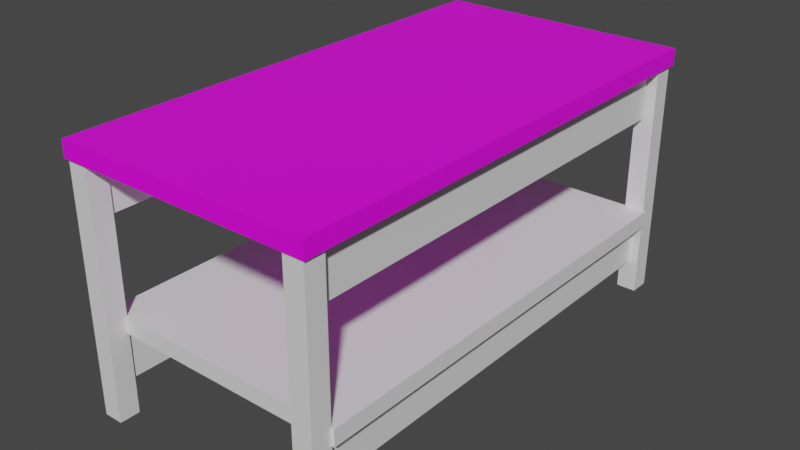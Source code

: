 # Source: IkeaDesk.blend  (saved by Blender 3.1.7; exported with 4.5.12 LTS)
import bpy
from mathutils import Matrix  # noqa: F401  (used for matrix-valued properties, if any)

bpy.ops.wm.read_factory_settings(use_empty=True)
scene = bpy.context.scene
scene.name = 'Scene'

# ---- collections
col_collection = bpy.data.collections.new('Collection'); scene.collection.children.link(col_collection)

# ---- images (referenced by path relative to the original .blend; pixels are not part of the script)
import os
ASSET_DIR = os.environ.get("B2B_ASSET_DIR", "")  # directory of the original .blend (textures are referenced by path, not embedded)
HERE = os.path.dirname(os.path.abspath(__file__))  # packed textures are extracted next to this script under _unpacked/

def load_image(name, relpath, width, height, colorspace="sRGB"):
    """Load a texture the original file referenced (path relative to the .blend, or extracted next to this script)."""
    p = next((c for c in (os.path.join(HERE, relpath), os.path.join(ASSET_DIR, relpath)) if relpath and os.path.exists(c)), "")
    if p:
        img = bpy.data.images.load(p, check_existing=True)
        img.name = name
    else:  # same state as the original file: an image datablock whose file is absent (Cycles renders it pink)
        img = bpy.data.images.new(name, width, height)
        img.source = "FILE"
        img.filepath = "//" + (relpath or name)
    img.colorspace_settings.name = colorspace
    return img
img_material_jpg = load_image('material.jpg', 'material.jpg', 1024, 1024, 'sRGB')

# ---- materials (node trees are filled in below, after node groups)
mat_material = bpy.data.materials.new('Material')
mat_material.alpha_threshold = 0.0
mat_material.use_transparent_shadow = False
mat_material.line_color = (0.0, 0.0, 0.0, 1.0)
mat_white = bpy.data.materials.new('white')
mat_white.use_transparent_shadow = False

# ---- material node trees
mat_material.use_nodes = True; mat_material.node_tree.nodes.clear()
_N = mat_material.node_tree.nodes; _L = mat_material.node_tree.links
n0 = _N.new('ShaderNodeOutputMaterial'); n0.name = 'Material Output'; n0.location = (300, 300)
n1 = _N.new('ShaderNodeBsdfPrincipled'); n1.name = 'Principled BSDF'; n1.location = (10, 300)
n1.distribution = 'GGX'
n1.subsurface_method = 'RANDOM_WALK_SKIN'
n1.inputs[2].default_value = 0.4
n1.inputs[3].default_value = 1.45
n1.inputs[27].default_value = (0.0, 0.0, 0.0, 1.0)
n1.inputs[28].default_value = 1.0
n2 = _N.new('ShaderNodeTexImage'); n2.name = 'Image Texture'; n2.location = (-280, 275)
n2.image = img_material_jpg
_L.new(n1.outputs[0], n0.inputs[0])
_L.new(n2.outputs[0], n1.inputs[0])
n0.is_active_output = True
mat_white.use_nodes = True; mat_white.node_tree.nodes.clear()
_N = mat_white.node_tree.nodes; _L = mat_white.node_tree.links
n0 = _N.new('ShaderNodeBsdfPrincipled'); n0.name = 'Principled BSDF'; n0.location = (10, 300)
n0.distribution = 'GGX'
n0.subsurface_method = 'RANDOM_WALK_SKIN'
n0.inputs[3].default_value = 1.45
n0.inputs[27].default_value = (0.0, 0.0, 0.0, 1.0)
n0.inputs[28].default_value = 1.0
n1 = _N.new('ShaderNodeOutputMaterial'); n1.name = 'Material Output'; n1.location = (300, 300)
_L.new(n0.outputs[0], n1.inputs[0])
n1.is_active_output = True

# ---- world
world_world = bpy.data.worlds.new('World'); scene.world = world_world
world_world.use_nodes = True; world_world.node_tree.nodes.clear()
_N = world_world.node_tree.nodes; _L = world_world.node_tree.links
n0 = _N.new('ShaderNodeOutputWorld'); n0.name = 'World Output'; n0.location = (300, 300)
n1 = _N.new('ShaderNodeBackground'); n1.name = 'Background'; n1.location = (10, 300)
n1.inputs[0].default_value = (0.05088, 0.05088, 0.05088, 1.0)
_L.new(n1.outputs[0], n0.inputs[0])
n0.is_active_output = True
world_world.color = (0.05088, 0.05088, 0.05088)
world_world.use_sun_shadow = False
world_world.sun_shadow_jitter_overblur = 0.0

# ---- meshes
me_cube = bpy.data.meshes.new('Cube')
me_cube.from_pydata([(1.0, 1.0, 1.0), (1.0, 1.0, -1.0), (1.0, -1.0, 1.0), (1.0, -1.0, -1.0), (-1.0, 1.0, 1.0), (-1.0, 1.0, -1.0), (-1.0, -1.0, 1.0), (-1.0, -1.0, -1.0)], [], [(0, 4, 6, 2), (3, 2, 6, 7), (7, 6, 4, 5), (5, 1, 3, 7), (1, 0, 2, 3), (5, 4, 0, 1)])
_uv = me_cube.uv_layers.new(name='UVMap')
_uv.uv.foreach_set('vector', [0.02662, 0.02339, 0.9749, 0.02339, 0.9749, 0.9867, 0.02662, 0.9867, 0.3333, 0.0, 0.3333, 0.3333, 0.0, 0.3333, 0.0, 0.0, 0.3333, 0.3333, 0.3333, 0.6667, 0.0, 0.6667, 0.0, 0.3333, 0.3333, 0.0, 0.6667, 0.0, 0.6667, 0.3333, 0.3333, 0.3333, 0.6667, 0.3333, 0.6667, 0.6667, 0.3333, 0.6667, 0.3333, 0.3333, 0.3333, 0.6667, 0.3333, 1.0, 0.0, 1.0, 0.0, 0.6667])
me_cube.materials.append(mat_material)
me_cube.materials.append(mat_white)
me_cube.use_remesh_preserve_volume = False
me_cube.use_remesh_preserve_attributes = False
me_cube.use_mirror_vertex_groups = False
me_cube.update()
me_cube_001 = bpy.data.meshes.new('Cube.001')
me_cube_001.from_pydata([(-1.0, -1.0, -1.0), (-1.0, -1.0, 1.0), (-1.0, 1.0, -1.0), (-1.0, 1.0, 1.0), (1.0, -1.0, -1.0), (1.0, -1.0, 1.0), (1.0, 1.0, -1.0), (1.0, 1.0, 1.0)], [], [(0, 1, 3, 2), (2, 3, 7, 6), (6, 7, 5, 4), (4, 5, 1, 0), (2, 6, 4, 0), (7, 3, 1, 5)])
_uv = me_cube_001.uv_layers.new(name='UVMap')
_uv.uv.foreach_set('vector', [0.375, 0.0, 0.625, 0.0, 0.625, 0.25, 0.375, 0.25, 0.375, 0.25, 0.625, 0.25, 0.625, 0.5, 0.375, 0.5, 0.375, 0.5, 0.625, 0.5, 0.625, 0.75, 0.375, 0.75, 0.375, 0.75, 0.625, 0.75, 0.625, 1.0, 0.375, 1.0, 0.125, 0.5, 0.375, 0.5, 0.375, 0.75, 0.125, 0.75, 0.625, 0.5, 0.875, 0.5, 0.875, 0.75, 0.625, 0.75])
me_cube_001.materials.append(mat_white)
me_cube_001.use_remesh_fix_poles = True
me_cube_001.use_remesh_preserve_attributes = False
me_cube_001.update()
me_cube_002 = bpy.data.meshes.new('Cube.002')
me_cube_002.from_pydata([(-1.0, -1.0, -1.0), (-1.0, -1.0, 1.0), (-1.0, 1.0, -1.0), (-1.0, 1.0, 1.0), (1.0, -1.0, -1.0), (1.0, -1.0, 1.0), (1.0, 1.0, -1.0), (1.0, 1.0, 1.0)], [], [(0, 1, 3, 2), (2, 3, 7, 6), (6, 7, 5, 4), (4, 5, 1, 0), (2, 6, 4, 0), (7, 3, 1, 5)])
_uv = me_cube_002.uv_layers.new(name='UVMap')
_uv.uv.foreach_set('vector', [0.375, 0.0, 0.625, 0.0, 0.625, 0.25, 0.375, 0.25, 0.375, 0.25, 0.625, 0.25, 0.625, 0.5, 0.375, 0.5, 0.375, 0.5, 0.625, 0.5, 0.625, 0.75, 0.375, 0.75, 0.375, 0.75, 0.625, 0.75, 0.625, 1.0, 0.375, 1.0, 0.125, 0.5, 0.375, 0.5, 0.375, 0.75, 0.125, 0.75, 0.625, 0.5, 0.875, 0.5, 0.875, 0.75, 0.625, 0.75])
me_cube_002.materials.append(mat_white)
me_cube_002.use_remesh_fix_poles = True
me_cube_002.use_remesh_preserve_attributes = False
me_cube_002.update()
me_cube_003 = bpy.data.meshes.new('Cube.003')
me_cube_003.from_pydata([(-1.0, -1.0, -1.0), (-1.0, -1.0, 1.0), (-1.0, 1.0, -1.0), (-1.0, 1.0, 1.0), (1.0, -1.0, -1.0), (1.0, -1.0, 1.0), (1.0, 1.0, -1.0), (1.0, 1.0, 1.0)], [], [(0, 1, 3, 2), (2, 3, 7, 6), (6, 7, 5, 4), (4, 5, 1, 0), (2, 6, 4, 0), (7, 3, 1, 5)])
_uv = me_cube_003.uv_layers.new(name='UVMap')
_uv.uv.foreach_set('vector', [0.375, 0.0, 0.625, 0.0, 0.625, 0.25, 0.375, 0.25, 0.375, 0.25, 0.625, 0.25, 0.625, 0.5, 0.375, 0.5, 0.375, 0.5, 0.625, 0.5, 0.625, 0.75, 0.375, 0.75, 0.375, 0.75, 0.625, 0.75, 0.625, 1.0, 0.375, 1.0, 0.125, 0.5, 0.375, 0.5, 0.375, 0.75, 0.125, 0.75, 0.625, 0.5, 0.875, 0.5, 0.875, 0.75, 0.625, 0.75])
me_cube_003.materials.append(mat_white)
me_cube_003.use_remesh_fix_poles = True
me_cube_003.use_remesh_preserve_attributes = False
me_cube_003.update()
me_cube_004 = bpy.data.meshes.new('Cube.004')
me_cube_004.from_pydata([(-1.0, -1.0, -1.0), (-1.0, -1.0, 1.0), (-1.0, 1.0, -1.0), (-1.0, 1.0, 1.0), (1.0, -1.0, -1.0), (1.0, -1.0, 1.0), (1.0, 1.0, -1.0), (1.0, 1.0, 1.0)], [], [(0, 1, 3, 2), (2, 3, 7, 6), (6, 7, 5, 4), (4, 5, 1, 0), (2, 6, 4, 0), (7, 3, 1, 5)])
_uv = me_cube_004.uv_layers.new(name='UVMap')
_uv.uv.foreach_set('vector', [0.375, 0.0, 0.625, 0.0, 0.625, 0.25, 0.375, 0.25, 0.375, 0.25, 0.625, 0.25, 0.625, 0.5, 0.375, 0.5, 0.375, 0.5, 0.625, 0.5, 0.625, 0.75, 0.375, 0.75, 0.375, 0.75, 0.625, 0.75, 0.625, 1.0, 0.375, 1.0, 0.125, 0.5, 0.375, 0.5, 0.375, 0.75, 0.125, 0.75, 0.625, 0.5, 0.875, 0.5, 0.875, 0.75, 0.625, 0.75])
me_cube_004.materials.append(mat_white)
me_cube_004.use_remesh_fix_poles = True
me_cube_004.use_remesh_preserve_attributes = False
me_cube_004.update()
me_cube_005 = bpy.data.meshes.new('Cube.005')
me_cube_005.from_pydata([(-1.0, -1.0, -1.0), (-1.0, -1.0, 1.0), (-1.0, 2.556, -1.0), (-1.0, 2.556, 1.0), (1.0, -1.0, -1.0), (1.0, -1.0, 1.0), (1.0, 2.556, -1.0), (1.0, 2.556, 1.0)], [], [(0, 1, 3, 2), (2, 3, 7, 6), (6, 7, 5, 4), (4, 5, 1, 0), (2, 6, 4, 0), (7, 3, 1, 5)])
_uv = me_cube_005.uv_layers.new(name='UVMap')
_uv.uv.foreach_set('vector', [0.375, 0.0, 0.625, 0.0, 0.625, 0.25, 0.375, 0.25, 0.375, 0.25, 0.625, 0.25, 0.625, 0.5, 0.375, 0.5, 0.375, 0.5, 0.625, 0.5, 0.625, 0.75, 0.375, 0.75, 0.375, 0.75, 0.625, 0.75, 0.625, 1.0, 0.375, 1.0, 0.125, 0.5, 0.375, 0.5, 0.375, 0.75, 0.125, 0.75, 0.625, 0.5, 0.875, 0.5, 0.875, 0.75, 0.625, 0.75])
me_cube_005.materials.append(mat_white)
me_cube_005.use_remesh_fix_poles = True
me_cube_005.use_remesh_preserve_attributes = False
me_cube_005.update()
me_cube_006 = bpy.data.meshes.new('Cube.006')
me_cube_006.from_pydata([(-1.0, -1.0, -1.0), (-1.0, -1.0, 1.0), (-1.0, 2.556, -1.0), (-1.0, 2.556, 1.0), (1.0, -1.0, -1.0), (1.0, -1.0, 1.0), (1.0, 2.556, -1.0), (1.0, 2.556, 1.0)], [], [(0, 1, 3, 2), (2, 3, 7, 6), (6, 7, 5, 4), (4, 5, 1, 0), (2, 6, 4, 0), (7, 3, 1, 5)])
_uv = me_cube_006.uv_layers.new(name='UVMap')
_uv.uv.foreach_set('vector', [0.375, 0.0, 0.625, 0.0, 0.625, 0.25, 0.375, 0.25, 0.375, 0.25, 0.625, 0.25, 0.625, 0.5, 0.375, 0.5, 0.375, 0.5, 0.625, 0.5, 0.625, 0.75, 0.375, 0.75, 0.375, 0.75, 0.625, 0.75, 0.625, 1.0, 0.375, 1.0, 0.125, 0.5, 0.375, 0.5, 0.375, 0.75, 0.125, 0.75, 0.625, 0.5, 0.875, 0.5, 0.875, 0.75, 0.625, 0.75])
me_cube_006.use_remesh_fix_poles = True
me_cube_006.use_remesh_preserve_attributes = False
me_cube_006.update()
me_cube_007 = bpy.data.meshes.new('Cube.007')
me_cube_007.from_pydata([(-1.0, -1.0, -1.0), (-1.0, -1.0, 1.0), (-1.0, 2.587, -1.0), (-1.0, 2.587, 1.0), (1.0, -1.0, -1.0), (1.0, -1.0, 1.0), (1.0, 2.587, -1.0), (1.0, 2.587, 1.0)], [], [(0, 1, 3, 2), (2, 3, 7, 6), (6, 7, 5, 4), (4, 5, 1, 0), (2, 6, 4, 0), (7, 3, 1, 5)])
_uv = me_cube_007.uv_layers.new(name='UVMap')
_uv.uv.foreach_set('vector', [0.375, 0.0, 0.625, 0.0, 0.625, 0.25, 0.375, 0.25, 0.375, 0.25, 0.625, 0.25, 0.625, 0.5, 0.375, 0.5, 0.375, 0.5, 0.625, 0.5, 0.625, 0.75, 0.375, 0.75, 0.375, 0.75, 0.625, 0.75, 0.625, 1.0, 0.375, 1.0, 0.125, 0.5, 0.375, 0.5, 0.375, 0.75, 0.125, 0.75, 0.625, 0.5, 0.875, 0.5, 0.875, 0.75, 0.625, 0.75])
me_cube_007.materials.append(mat_white)
me_cube_007.use_remesh_fix_poles = True
me_cube_007.use_remesh_preserve_attributes = False
me_cube_007.update()
me_cube_008 = bpy.data.meshes.new('Cube.008')
me_cube_008.from_pydata([(-1.0, -1.0, -1.0), (-1.0, -1.0, 1.0), (-1.0, 2.556, -1.0), (-1.0, 2.556, 1.0), (1.0, -1.0, -1.0), (1.0, -1.0, 1.0), (1.0, 2.556, -1.0), (1.0, 2.556, 1.0)], [], [(0, 1, 3, 2), (2, 3, 7, 6), (6, 7, 5, 4), (4, 5, 1, 0), (2, 6, 4, 0), (7, 3, 1, 5)])
_uv = me_cube_008.uv_layers.new(name='UVMap')
_uv.uv.foreach_set('vector', [0.375, 0.0, 0.625, 0.0, 0.625, 0.25, 0.375, 0.25, 0.375, 0.25, 0.625, 0.25, 0.625, 0.5, 0.375, 0.5, 0.375, 0.5, 0.625, 0.5, 0.625, 0.75, 0.375, 0.75, 0.375, 0.75, 0.625, 0.75, 0.625, 1.0, 0.375, 1.0, 0.125, 0.5, 0.375, 0.5, 0.375, 0.75, 0.125, 0.75, 0.625, 0.5, 0.875, 0.5, 0.875, 0.75, 0.625, 0.75])
me_cube_008.use_remesh_fix_poles = True
me_cube_008.use_remesh_preserve_attributes = False
me_cube_008.update()
me_cube_009 = bpy.data.meshes.new('Cube.009')
me_cube_009.from_pydata([(1.0, 0.9069, 1.0), (1.0, 0.9069, -1.0), (1.0, -0.9119, 1.0), (1.0, -0.9119, -1.0), (-1.0, 0.9069, 1.0), (-1.0, 0.9069, -1.0), (-1.0, -0.9119, 1.0), (-1.0, -0.9119, -1.0)], [], [(0, 4, 6, 2), (3, 2, 6, 7), (7, 6, 4, 5), (5, 1, 3, 7), (1, 0, 2, 3), (5, 4, 0, 1)])
_uv = me_cube_009.uv_layers.new(name='UVMap')
_uv.uv.foreach_set('vector', [0.625, 0.5, 0.875, 0.5, 0.875, 0.75, 0.625, 0.75, 0.375, 0.75, 0.625, 0.75, 0.625, 1.0, 0.375, 1.0, 0.375, 0.0, 0.625, 0.0, 0.625, 0.25, 0.375, 0.25, 0.125, 0.5, 0.375, 0.5, 0.375, 0.75, 0.125, 0.75, 0.375, 0.5, 0.625, 0.5, 0.625, 0.75, 0.375, 0.75, 0.375, 0.25, 0.625, 0.25, 0.625, 0.5, 0.375, 0.5])
me_cube_009.materials.append(mat_white)
me_cube_009.use_remesh_preserve_volume = False
me_cube_009.use_remesh_preserve_attributes = False
me_cube_009.use_mirror_vertex_groups = False
me_cube_009.update()

# ---- objects
ob_wood = bpy.data.objects.new('Wood', me_cube)
ob_cube_001 = bpy.data.objects.new('Cube.001', me_cube_001)
ob_cube_002 = bpy.data.objects.new('Cube.002', me_cube_002)
ob_cube_003 = bpy.data.objects.new('Cube.003', me_cube_003)
ob_cube_004 = bpy.data.objects.new('Cube.004', me_cube_004)
ob_cube_005 = bpy.data.objects.new('Cube.005', me_cube_005)
ob_cube_006 = bpy.data.objects.new('Cube.006', me_cube_006)
ob_cube_007 = bpy.data.objects.new('Cube.007', me_cube_007)
ob_cube_008 = bpy.data.objects.new('Cube.008', me_cube_008)
ob_cube_009 = bpy.data.objects.new('Cube.009', me_cube_009)

# ---- transforms, parenting, visibility, modifiers, constraints
ob_wood.location = (0.0, 0.0, 0.0)
ob_wood.scale = (1.0, 1.942, 0.06346)
ob_wood.lock_rotations_4d = False
ob_wood.empty_display_type = 'ARROWS'
ob_wood.lineart.crease_threshold = 0.0
ob_cube_001.location = (0.9001, -1.846, -0.9404)
ob_cube_001.scale = (-0.07737, 0.07886, 0.9736)
ob_cube_002.location = (0.8997, 1.839, -0.9398)
ob_cube_002.scale = (-0.07737, 0.07886, 0.9736)
ob_cube_003.location = (-0.9018, 1.793, -0.9434)
ob_cube_003.scale = (-0.07737, 0.07886, 0.9736)
ob_cube_004.location = (-0.9187, -1.836, -0.9902)
ob_cube_004.scale = (-0.07737, 0.07886, 0.9736)
ob_cube_005.location = (0.8696, -0.8218, -0.2131)
ob_cube_005.scale = (0.0328, 1.0, 0.2364)
ob_cube_006.location = (-0.8914, -0.8109, -0.226)
ob_cube_006.scale = (0.0328, 1.0, 0.2364)
ob_cube_007.location = (0.867, -0.8247, -1.435)
ob_cube_007.scale = (0.0328, 1.0, 0.2364)
ob_cube_008.location = (-0.8914, -0.8109, -1.452)
ob_cube_008.scale = (0.0328, 1.0, 0.2364)
ob_cube_009.location = (0.0, 0.0, -1.262)
ob_cube_009.scale = (1.0, 1.942, 0.06346)
ob_cube_009.lock_rotations_4d = False
ob_cube_009.empty_display_type = 'ARROWS'
ob_cube_009.lineart.crease_threshold = 0.0

# ---- collection membership
col_collection.objects.link(ob_wood)
col_collection.objects.link(ob_cube_001)
col_collection.objects.link(ob_cube_002)
col_collection.objects.link(ob_cube_003)
col_collection.objects.link(ob_cube_004)
col_collection.objects.link(ob_cube_005)
col_collection.objects.link(ob_cube_006)
col_collection.objects.link(ob_cube_007)
col_collection.objects.link(ob_cube_008)
col_collection.objects.link(ob_cube_009)

# ---- scene / render settings (as saved in the file)
scene.frame_start = 1; scene.frame_end = 250; scene.frame_set(1)
scene.render.engine = 'BLENDER_EEVEE_NEXT'
scene.cycles.sampling_pattern = 'TABULATED_SOBOL'
scene.cycles.use_light_tree = False
scene.view_settings.view_transform = 'Filmic'
bpy.context.view_layer.update()

# ---- added for rendering (the .blend has no active camera and no usable light): camera, sun
cam_auto = bpy.data.cameras.new('AutoCamera')
cam_auto.lens = 50.0
cam_auto.sensor_width = 36.0
cam_auto.clip_end = 1000.0
ob_auto_camera = bpy.data.objects.new('AutoCamera', cam_auto)
scene.collection.objects.link(ob_auto_camera)
ob_auto_camera.location = (4.45624, -5.34749, 2.61482)
ob_auto_camera.rotation_euler = (1.09748, -7.21219e-08, 0.694738)
scene.camera = ob_auto_camera
light_auto_sun = bpy.data.lights.new('AutoSun', 'SUN')
light_auto_sun.energy = 3.0
light_auto_sun.angle = 0.0523599
ob_auto_sun = bpy.data.objects.new('AutoSun', light_auto_sun)
scene.collection.objects.link(ob_auto_sun)
ob_auto_sun.rotation_euler = (0.872665, 0.174533, 0.523599)
bpy.context.view_layer.update()
